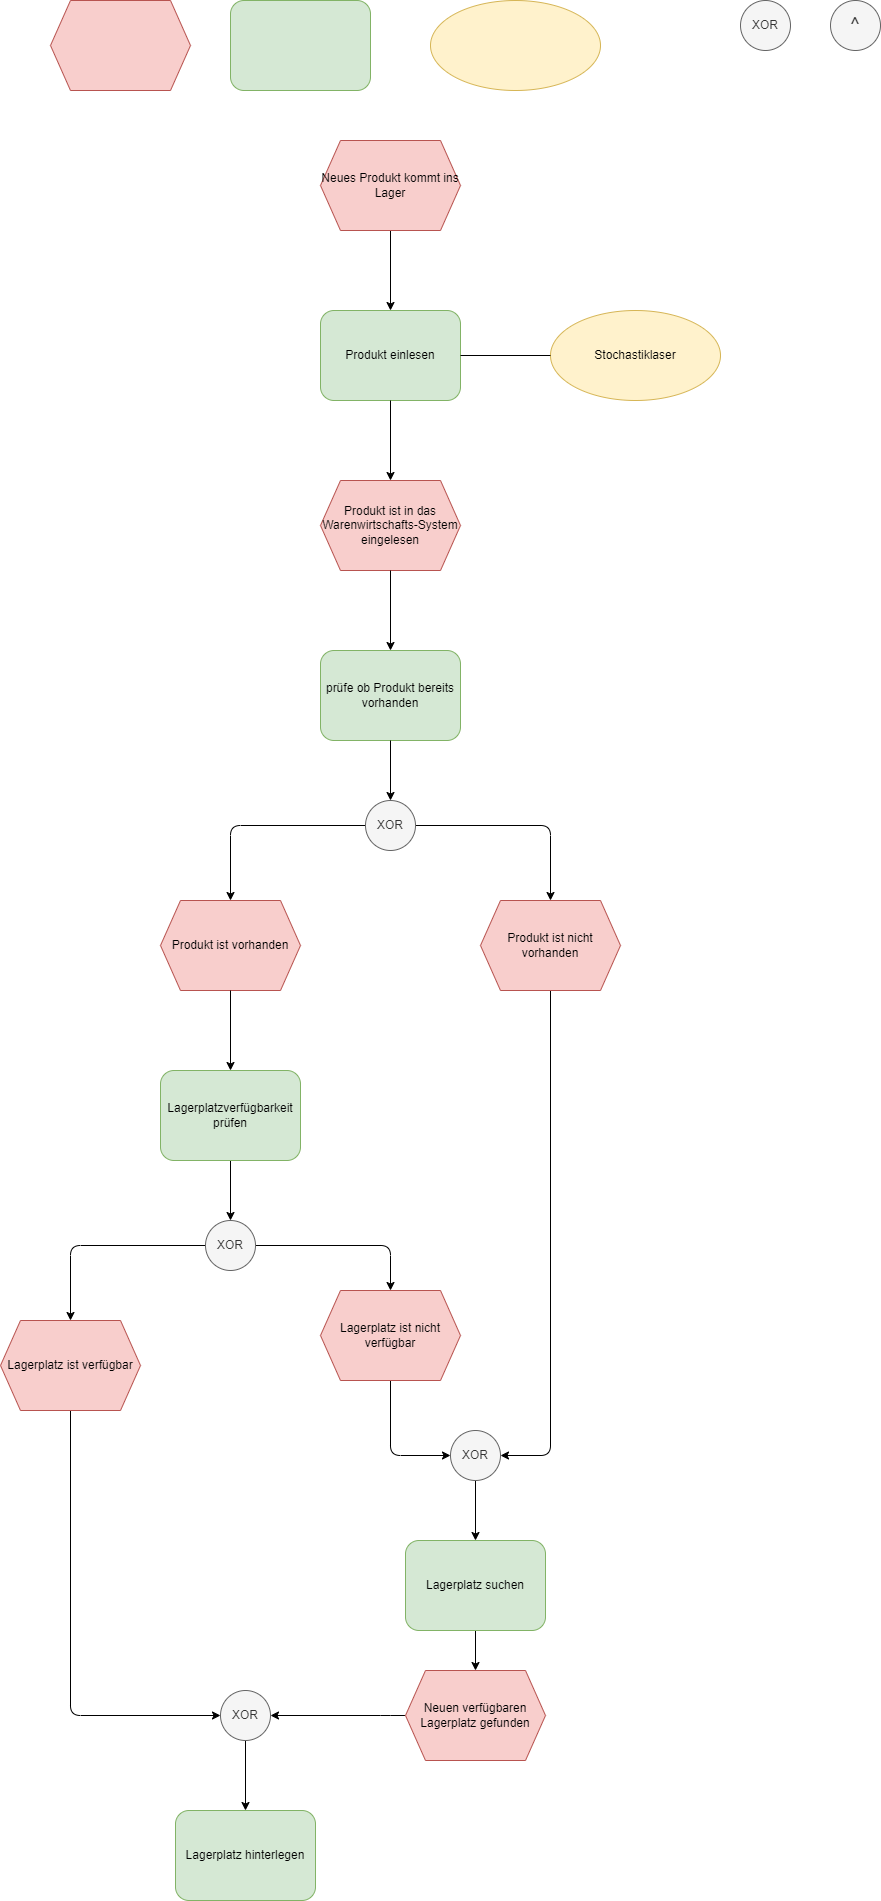

The diagram above was exported from draw.io. Its source (the exported page's mxGraphModel, read from the mxfile embedded in the PNG):
<mxGraphModel dx="1240" dy="976" grid="1" gridSize="10" guides="1" tooltips="1" connect="1" arrows="1" fold="1" page="0" pageScale="1" pageWidth="827" pageHeight="1169" math="0" shadow="0">
  <root>
    <mxCell id="0" />
    <mxCell id="1" parent="0" />
    <mxCell id="2" value="" style="shape=hexagon;perimeter=hexagonPerimeter2;whiteSpace=wrap;html=1;fixedSize=1;fillColor=#f8cecc;strokeColor=#b85450;" vertex="1" parent="1">
      <mxGeometry x="-120" y="-110" width="140" height="90" as="geometry" />
    </mxCell>
    <mxCell id="3" value="" style="rounded=1;whiteSpace=wrap;html=1;fillColor=#d5e8d4;strokeColor=#82b366;" vertex="1" parent="1">
      <mxGeometry x="60" y="-110" width="140" height="90" as="geometry" />
    </mxCell>
    <mxCell id="4" value="" style="ellipse;whiteSpace=wrap;html=1;fillColor=#fff2cc;strokeColor=#d6b656;" vertex="1" parent="1">
      <mxGeometry x="260" y="-110" width="170" height="90" as="geometry" />
    </mxCell>
    <mxCell id="5" value="XOR" style="ellipse;whiteSpace=wrap;html=1;aspect=fixed;fillColor=#f5f5f5;fontColor=#333333;strokeColor=#666666;" vertex="1" parent="1">
      <mxGeometry x="570" y="-110" width="50" height="50" as="geometry" />
    </mxCell>
    <mxCell id="6" value="&lt;font style=&quot;font-size: 19px;&quot;&gt;^&lt;/font&gt;" style="ellipse;whiteSpace=wrap;html=1;aspect=fixed;fillColor=#f5f5f5;fontColor=#333333;strokeColor=#666666;" vertex="1" parent="1">
      <mxGeometry x="660" y="-110" width="50" height="50" as="geometry" />
    </mxCell>
    <mxCell id="33" style="edgeStyle=none;html=1;entryX=0.5;entryY=0;entryDx=0;entryDy=0;fontSize=19;" edge="1" parent="1" source="34" target="35">
      <mxGeometry relative="1" as="geometry" />
    </mxCell>
    <mxCell id="34" value="Neues Produkt kommt ins Lager" style="shape=hexagon;perimeter=hexagonPerimeter2;whiteSpace=wrap;html=1;fixedSize=1;fillColor=#f8cecc;strokeColor=#b85450;size=20;" vertex="1" parent="1">
      <mxGeometry x="150" y="30" width="140" height="90" as="geometry" />
    </mxCell>
    <mxCell id="35" value="Produkt einlesen" style="rounded=1;whiteSpace=wrap;html=1;fillColor=#d5e8d4;strokeColor=#82b366;" vertex="1" parent="1">
      <mxGeometry x="150" y="200" width="140" height="90" as="geometry" />
    </mxCell>
    <mxCell id="36" value="Stochastiklaser" style="ellipse;whiteSpace=wrap;html=1;fillColor=#fff2cc;strokeColor=#d6b656;" vertex="1" parent="1">
      <mxGeometry x="380" y="200" width="170" height="90" as="geometry" />
    </mxCell>
    <mxCell id="37" value="" style="endArrow=none;html=1;fontSize=19;exitX=1;exitY=0.5;exitDx=0;exitDy=0;entryX=0;entryY=0.5;entryDx=0;entryDy=0;" edge="1" parent="1" source="35" target="36">
      <mxGeometry width="50" height="50" relative="1" as="geometry">
        <mxPoint x="380" y="200" as="sourcePoint" />
        <mxPoint x="430" y="150" as="targetPoint" />
      </mxGeometry>
    </mxCell>
    <mxCell id="38" value="Produkt ist in das Warenwirtschafts-System eingelesen" style="shape=hexagon;perimeter=hexagonPerimeter2;whiteSpace=wrap;html=1;fixedSize=1;fillColor=#f8cecc;strokeColor=#b85450;size=20;" vertex="1" parent="1">
      <mxGeometry x="150" y="370" width="140" height="90" as="geometry" />
    </mxCell>
    <mxCell id="39" style="edgeStyle=none;html=1;entryX=0.5;entryY=0;entryDx=0;entryDy=0;fontSize=19;exitX=0.5;exitY=1;exitDx=0;exitDy=0;" edge="1" parent="1" source="35" target="38">
      <mxGeometry relative="1" as="geometry">
        <mxPoint x="219.6600000000003" y="290" as="sourcePoint" />
        <mxPoint x="219.6600000000003" y="369.9999999999998" as="targetPoint" />
      </mxGeometry>
    </mxCell>
    <mxCell id="40" style="edgeStyle=none;html=1;entryX=0.5;entryY=0;entryDx=0;entryDy=0;fontSize=19;exitX=0.5;exitY=1;exitDx=0;exitDy=0;" edge="1" parent="1" target="45">
      <mxGeometry relative="1" as="geometry">
        <mxPoint x="60" y="1050" as="sourcePoint" />
      </mxGeometry>
    </mxCell>
    <mxCell id="41" value="prüfe ob Produkt bereits vorhanden" style="rounded=1;whiteSpace=wrap;html=1;fillColor=#d5e8d4;strokeColor=#82b366;" vertex="1" parent="1">
      <mxGeometry x="150" y="540" width="140" height="90" as="geometry" />
    </mxCell>
    <mxCell id="42" style="edgeStyle=none;html=1;entryX=0.5;entryY=0;entryDx=0;entryDy=0;fontSize=19;exitX=0.5;exitY=1;exitDx=0;exitDy=0;" edge="1" parent="1" source="38" target="41">
      <mxGeometry relative="1" as="geometry">
        <mxPoint x="230.00000000000023" y="469.9999999999998" as="sourcePoint" />
        <mxPoint x="230.00000000000023" y="549.9999999999998" as="targetPoint" />
      </mxGeometry>
    </mxCell>
    <mxCell id="43" style="edgeStyle=none;html=1;fontSize=19;entryX=0.5;entryY=0;entryDx=0;entryDy=0;" edge="1" parent="1" source="45" target="47">
      <mxGeometry relative="1" as="geometry">
        <mxPoint x="-70" y="1135" as="targetPoint" />
        <Array as="points">
          <mxPoint x="-100" y="1135" />
        </Array>
      </mxGeometry>
    </mxCell>
    <mxCell id="44" style="edgeStyle=none;html=1;fontSize=19;entryX=0.5;entryY=0;entryDx=0;entryDy=0;" edge="1" parent="1" source="45" target="49">
      <mxGeometry relative="1" as="geometry">
        <mxPoint x="230" y="1190" as="targetPoint" />
        <Array as="points">
          <mxPoint x="220" y="1135" />
        </Array>
      </mxGeometry>
    </mxCell>
    <mxCell id="45" value="XOR" style="ellipse;whiteSpace=wrap;html=1;aspect=fixed;fillColor=#f5f5f5;fontColor=#333333;strokeColor=#666666;" vertex="1" parent="1">
      <mxGeometry x="35" y="1110" width="50" height="50" as="geometry" />
    </mxCell>
    <mxCell id="46" style="edgeStyle=none;html=1;fontSize=19;entryX=0;entryY=0.5;entryDx=0;entryDy=0;" edge="1" parent="1" source="47" target="56">
      <mxGeometry relative="1" as="geometry">
        <mxPoint x="50" y="1675" as="targetPoint" />
        <Array as="points">
          <mxPoint x="-100" y="1605" />
        </Array>
      </mxGeometry>
    </mxCell>
    <mxCell id="47" value="Lagerplatz ist verfügbar" style="shape=hexagon;perimeter=hexagonPerimeter2;whiteSpace=wrap;html=1;fixedSize=1;fillColor=#f8cecc;strokeColor=#b85450;size=20;" vertex="1" parent="1">
      <mxGeometry x="-170" y="1210" width="140" height="90" as="geometry" />
    </mxCell>
    <mxCell id="48" style="edgeStyle=none;html=1;fontSize=19;entryX=0;entryY=0.5;entryDx=0;entryDy=0;" edge="1" parent="1" source="49" target="75">
      <mxGeometry relative="1" as="geometry">
        <mxPoint x="220" y="1340" as="targetPoint" />
        <Array as="points">
          <mxPoint x="220" y="1345" />
        </Array>
      </mxGeometry>
    </mxCell>
    <mxCell id="49" value="Lagerplatz ist nicht verfügbar" style="shape=hexagon;perimeter=hexagonPerimeter2;whiteSpace=wrap;html=1;fixedSize=1;fillColor=#f8cecc;strokeColor=#b85450;size=20;" vertex="1" parent="1">
      <mxGeometry x="150" y="1180" width="140" height="90" as="geometry" />
    </mxCell>
    <mxCell id="50" style="edgeStyle=none;html=1;entryX=0.5;entryY=0;entryDx=0;entryDy=0;fontSize=19;" edge="1" parent="1" source="51" target="55">
      <mxGeometry relative="1" as="geometry" />
    </mxCell>
    <mxCell id="51" value="Lagerplatz suchen" style="rounded=1;whiteSpace=wrap;html=1;fillColor=#d5e8d4;strokeColor=#82b366;" vertex="1" parent="1">
      <mxGeometry x="235" y="1430" width="140" height="90" as="geometry" />
    </mxCell>
    <mxCell id="52" value="Lagerplatz hinterlegen" style="rounded=1;whiteSpace=wrap;html=1;fillColor=#d5e8d4;strokeColor=#82b366;" vertex="1" parent="1">
      <mxGeometry x="5" y="1700" width="140" height="90" as="geometry" />
    </mxCell>
    <mxCell id="53" style="edgeStyle=none;html=1;entryX=0.5;entryY=0;entryDx=0;entryDy=0;fontSize=19;exitX=0.5;exitY=1;exitDx=0;exitDy=0;" edge="1" parent="1" source="56" target="52">
      <mxGeometry relative="1" as="geometry">
        <mxPoint x="75" y="1630" as="sourcePoint" />
      </mxGeometry>
    </mxCell>
    <mxCell id="54" style="edgeStyle=none;html=1;entryX=1;entryY=0.5;entryDx=0;entryDy=0;fontSize=19;" edge="1" parent="1" source="55" target="56">
      <mxGeometry relative="1" as="geometry">
        <mxPoint x="100" y="1605" as="targetPoint" />
        <Array as="points">
          <mxPoint x="220" y="1605" />
        </Array>
      </mxGeometry>
    </mxCell>
    <mxCell id="55" value="Neuen verfügbaren Lagerplatz gefunden" style="shape=hexagon;perimeter=hexagonPerimeter2;whiteSpace=wrap;html=1;fixedSize=1;fillColor=#f8cecc;strokeColor=#b85450;size=20;" vertex="1" parent="1">
      <mxGeometry x="235" y="1560" width="140" height="90" as="geometry" />
    </mxCell>
    <mxCell id="56" value="XOR" style="ellipse;whiteSpace=wrap;html=1;aspect=fixed;fillColor=#f5f5f5;fontColor=#333333;strokeColor=#666666;" vertex="1" parent="1">
      <mxGeometry x="50" y="1580" width="50" height="50" as="geometry" />
    </mxCell>
    <mxCell id="57" style="edgeStyle=none;html=1;entryX=0.5;entryY=0;entryDx=0;entryDy=0;fontSize=19;exitX=0.5;exitY=1;exitDx=0;exitDy=0;" edge="1" parent="1" target="60" source="41">
      <mxGeometry relative="1" as="geometry">
        <mxPoint x="210" y="640" as="sourcePoint" />
      </mxGeometry>
    </mxCell>
    <mxCell id="58" style="edgeStyle=none;html=1;fontSize=19;entryX=0.5;entryY=0;entryDx=0;entryDy=0;" edge="1" parent="1" source="60" target="61">
      <mxGeometry relative="1" as="geometry">
        <mxPoint x="90" y="715" as="targetPoint" />
        <Array as="points">
          <mxPoint x="60" y="715" />
        </Array>
      </mxGeometry>
    </mxCell>
    <mxCell id="59" style="edgeStyle=none;html=1;fontSize=19;entryX=0.5;entryY=0;entryDx=0;entryDy=0;" edge="1" parent="1" source="60" target="62">
      <mxGeometry relative="1" as="geometry">
        <mxPoint x="360" y="720" as="targetPoint" />
        <Array as="points">
          <mxPoint x="380" y="715" />
        </Array>
      </mxGeometry>
    </mxCell>
    <mxCell id="60" value="XOR" style="ellipse;whiteSpace=wrap;html=1;aspect=fixed;fillColor=#f5f5f5;fontColor=#333333;strokeColor=#666666;" vertex="1" parent="1">
      <mxGeometry x="195" y="690" width="50" height="50" as="geometry" />
    </mxCell>
    <mxCell id="61" value="Produkt ist vorhanden" style="shape=hexagon;perimeter=hexagonPerimeter2;whiteSpace=wrap;html=1;fixedSize=1;fillColor=#f8cecc;strokeColor=#b85450;size=20;" vertex="1" parent="1">
      <mxGeometry x="-10" y="790" width="140" height="90" as="geometry" />
    </mxCell>
    <mxCell id="74" style="edgeStyle=none;html=1;fontSize=19;entryX=1;entryY=0.5;entryDx=0;entryDy=0;" edge="1" parent="1" source="62" target="75">
      <mxGeometry relative="1" as="geometry">
        <mxPoint x="380" y="1320" as="targetPoint" />
        <Array as="points">
          <mxPoint x="380" y="1345" />
        </Array>
      </mxGeometry>
    </mxCell>
    <mxCell id="62" value="Produkt ist nicht vorhanden" style="shape=hexagon;perimeter=hexagonPerimeter2;whiteSpace=wrap;html=1;fixedSize=1;fillColor=#f8cecc;strokeColor=#b85450;size=20;" vertex="1" parent="1">
      <mxGeometry x="310" y="790" width="140" height="90" as="geometry" />
    </mxCell>
    <mxCell id="71" value="Lagerplatzverfügbarkeit prüfen" style="rounded=1;whiteSpace=wrap;html=1;fillColor=#d5e8d4;strokeColor=#82b366;" vertex="1" parent="1">
      <mxGeometry x="-10" y="960" width="140" height="90" as="geometry" />
    </mxCell>
    <mxCell id="72" style="edgeStyle=none;html=1;entryX=0.5;entryY=0;entryDx=0;entryDy=0;fontSize=19;exitX=0.5;exitY=1;exitDx=0;exitDy=0;" edge="1" parent="1" target="71">
      <mxGeometry relative="1" as="geometry">
        <mxPoint x="59.99999999999977" y="879.9999999999998" as="sourcePoint" />
        <mxPoint x="70.00000000000023" y="969.9999999999998" as="targetPoint" />
      </mxGeometry>
    </mxCell>
    <mxCell id="76" style="edgeStyle=none;html=1;entryX=0.5;entryY=0;entryDx=0;entryDy=0;fontSize=19;" edge="1" parent="1" source="75" target="51">
      <mxGeometry relative="1" as="geometry" />
    </mxCell>
    <mxCell id="75" value="XOR" style="ellipse;whiteSpace=wrap;html=1;aspect=fixed;fillColor=#f5f5f5;fontColor=#333333;strokeColor=#666666;" vertex="1" parent="1">
      <mxGeometry x="280" y="1320" width="50" height="50" as="geometry" />
    </mxCell>
  </root>
</mxGraphModel>